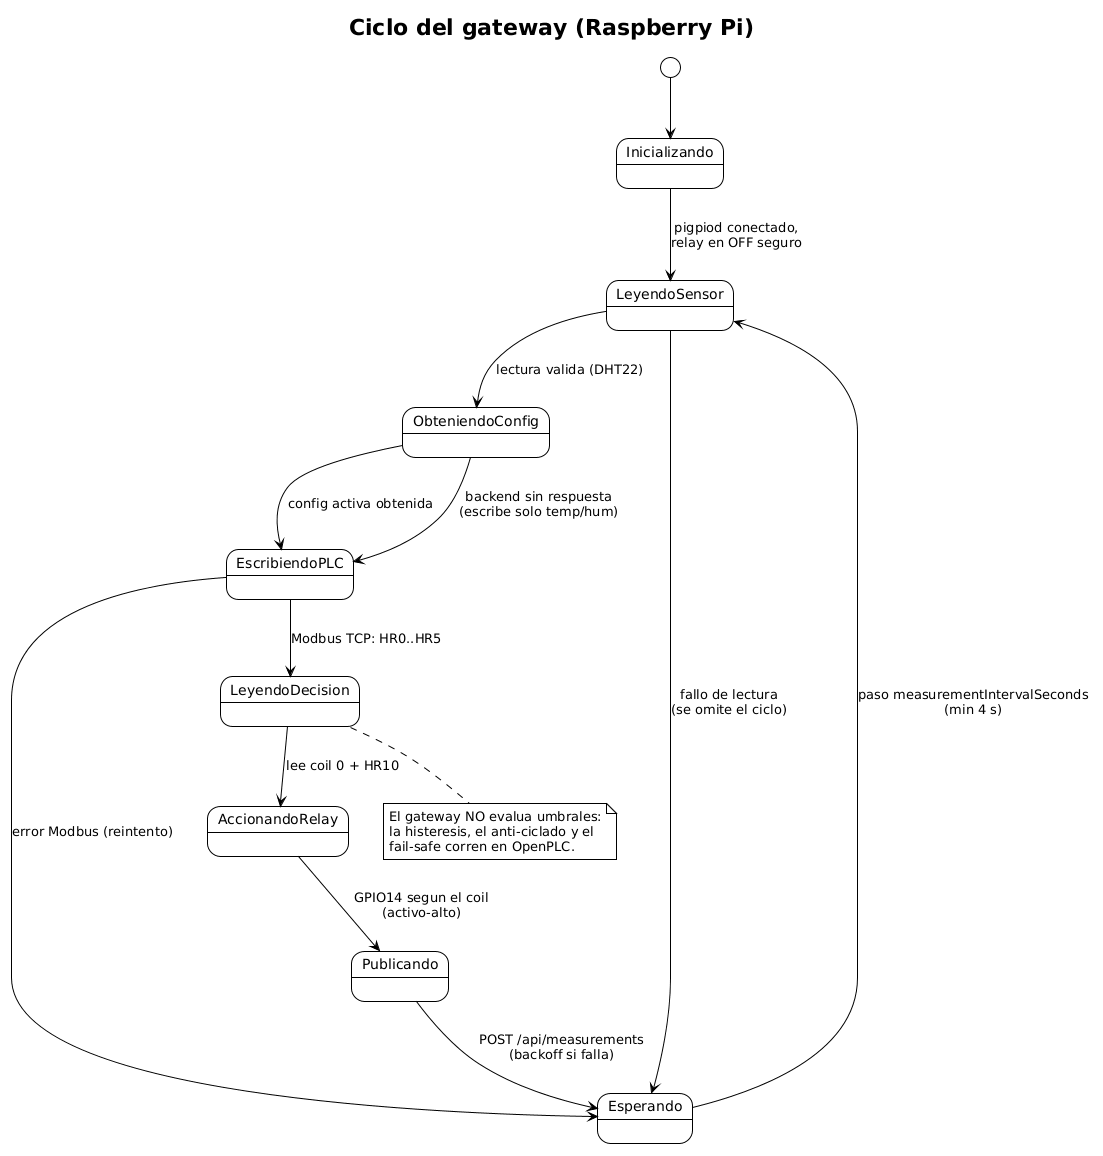

The diagram above was rendered by PlantUML. Its source (embedded in the PNG):
@startuml
!theme plain
skinparam backgroundColor #FFFFFF
skinparam shadowing false
' Diagrama de maquina de estados (UML) — ciclo del gateway (solo I/O: la decision vive en OpenPLC).
title Ciclo del gateway (Raspberry Pi)

[*] --> Inicializando
Inicializando --> LeyendoSensor : pigpiod conectado,\nrelay en OFF seguro
LeyendoSensor --> ObteniendoConfig : lectura valida (DHT22)
LeyendoSensor --> Esperando : fallo de lectura\n(se omite el ciclo)
ObteniendoConfig --> EscribiendoPLC : config activa obtenida
ObteniendoConfig --> EscribiendoPLC : backend sin respuesta\n(escribe solo temp/hum)
EscribiendoPLC --> LeyendoDecision : Modbus TCP: HR0..HR5
EscribiendoPLC --> Esperando : error Modbus (reintento)
LeyendoDecision --> AccionandoRelay : lee coil 0 + HR10
AccionandoRelay --> Publicando : GPIO14 segun el coil\n(activo-alto)
Publicando --> Esperando : POST /api/measurements\n(backoff si falla)
Esperando --> LeyendoSensor : paso measurementIntervalSeconds\n(min 4 s)

note bottom of LeyendoDecision
  El gateway NO evalua umbrales:
  la histeresis, el anti-ciclado y el
  fail-safe corren en OpenPLC.
end note
@enduml